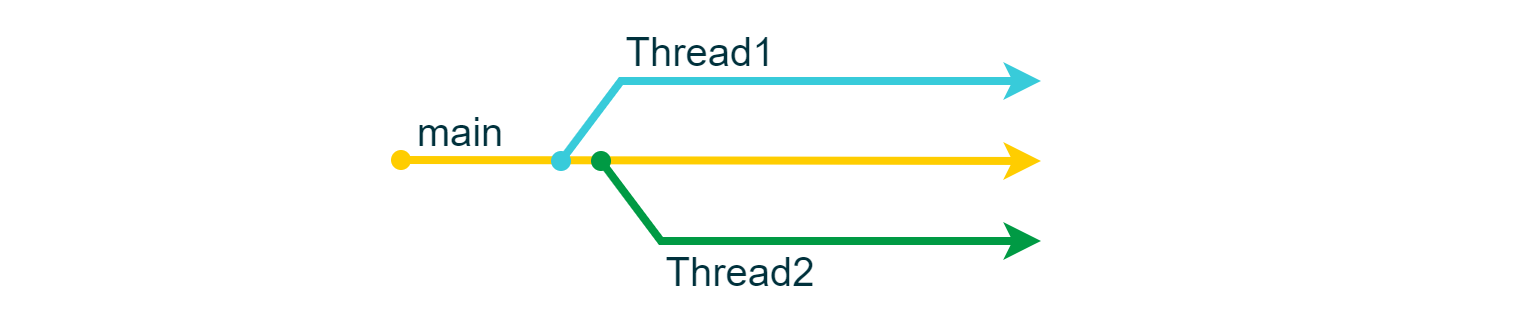

The diagram above was exported from draw.io. Its source (the exported page's mxGraphModel, read from the mxfile embedded in the PNG):
<mxGraphModel dx="837" dy="1135" grid="1" gridSize="10" guides="1" tooltips="1" connect="1" arrows="1" fold="1" page="1" pageScale="1" pageWidth="850" pageHeight="1100" math="0" shadow="0">
  <root>
    <mxCell id="0" />
    <mxCell id="1" parent="0" />
    <mxCell id="OSKHwdDOTnMhnYy8dd2d-2" value="" style="rounded=0;whiteSpace=wrap;html=1;strokeColor=none;strokeWidth=2;fontFamily=Arial;fontSize=20;fontColor=#101820;fillColor=none;" parent="1" vertex="1">
      <mxGeometry x="1240" y="240" width="760" height="160" as="geometry" />
    </mxCell>
    <mxCell id="OSKHwdDOTnMhnYy8dd2d-3" value="" style="endArrow=classic;html=1;rounded=0;strokeColor=#FFCD00;strokeWidth=4;fontFamily=Arial;fontSize=20;fontColor=#101820;fillColor=#FFCD00;startArrow=oval;startFill=1;" parent="1" edge="1">
      <mxGeometry width="50" height="50" relative="1" as="geometry">
        <mxPoint x="1440" y="319.5" as="sourcePoint" />
        <mxPoint x="1760" y="320" as="targetPoint" />
      </mxGeometry>
    </mxCell>
    <mxCell id="OSKHwdDOTnMhnYy8dd2d-4" value="&lt;font color=&quot;#00313c&quot;&gt;main&lt;/font&gt;" style="rounded=0;whiteSpace=wrap;html=1;strokeColor=none;strokeWidth=2;fontFamily=Arial;fontSize=20;fontColor=#101820;fillColor=none;" parent="1" vertex="1">
      <mxGeometry x="1440" y="290" width="60" height="30" as="geometry" />
    </mxCell>
    <mxCell id="aqsAhY518MuRCuY9fa30-1" value="" style="endArrow=classic;html=1;rounded=0;strokeColor=#38CBDA;strokeWidth=4;fontFamily=Arial;fontSize=20;fontColor=#101820;fillColor=#38CBDA;startArrow=oval;startFill=1;" edge="1" parent="1">
      <mxGeometry width="50" height="50" relative="1" as="geometry">
        <mxPoint x="1520" y="320" as="sourcePoint" />
        <mxPoint x="1760" y="280" as="targetPoint" />
        <Array as="points">
          <mxPoint x="1550" y="280" />
        </Array>
      </mxGeometry>
    </mxCell>
    <mxCell id="aqsAhY518MuRCuY9fa30-2" value="" style="endArrow=classic;html=1;rounded=0;strokeColor=#009A44;strokeWidth=4;fontFamily=Arial;fontSize=20;fontColor=#101820;fillColor=#009A44;startArrow=oval;startFill=1;" edge="1" parent="1">
      <mxGeometry width="50" height="50" relative="1" as="geometry">
        <mxPoint x="1540" y="320" as="sourcePoint" />
        <mxPoint x="1760" y="360" as="targetPoint" />
        <Array as="points">
          <mxPoint x="1570" y="360" />
        </Array>
      </mxGeometry>
    </mxCell>
    <mxCell id="aqsAhY518MuRCuY9fa30-3" value="&lt;font color=&quot;#00313c&quot;&gt;Thread1&lt;/font&gt;" style="rounded=0;whiteSpace=wrap;html=1;strokeColor=none;strokeWidth=2;fontFamily=Arial;fontSize=20;fontColor=#101820;fillColor=none;" vertex="1" parent="1">
      <mxGeometry x="1550" y="250" width="80" height="30" as="geometry" />
    </mxCell>
    <mxCell id="aqsAhY518MuRCuY9fa30-4" value="&lt;font color=&quot;#00313c&quot;&gt;Thread2&lt;/font&gt;" style="rounded=0;whiteSpace=wrap;html=1;strokeColor=none;strokeWidth=2;fontFamily=Arial;fontSize=20;fontColor=#101820;fillColor=none;" vertex="1" parent="1">
      <mxGeometry x="1570" y="360" width="80" height="30" as="geometry" />
    </mxCell>
  </root>
</mxGraphModel>